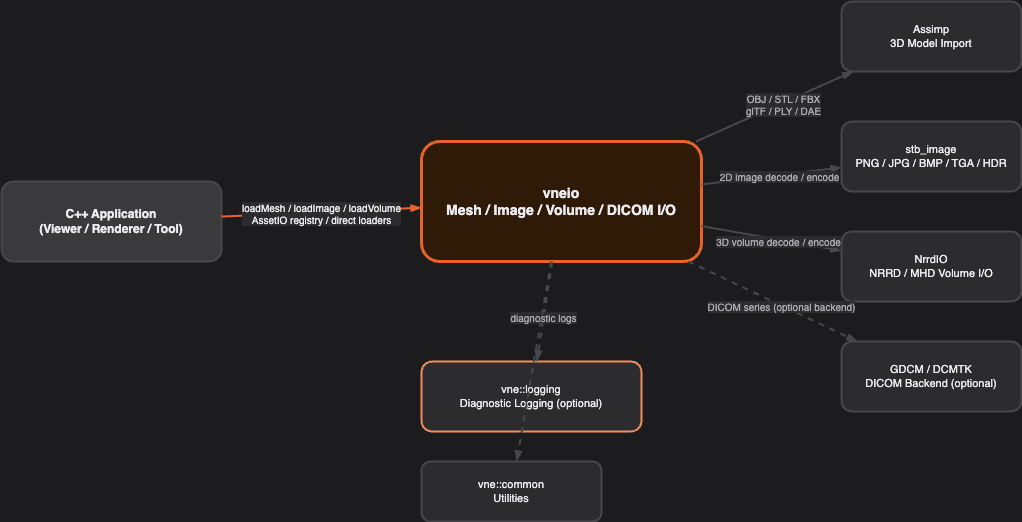

The diagram above was exported from draw.io. Its source (the exported page's mxGraphModel, read from the mxfile embedded in the PNG):
<mxGraphModel dx="290" dy="272" grid="1" gridSize="10" guides="1" tooltips="1" connect="1" arrows="1" fold="1" page="1" pageScale="1" pageWidth="1400" pageHeight="900" background="#1C1C1E" math="0" shadow="0">
  <root>
    <mxCell id="0" />
    <mxCell id="1" parent="0" />
    <mxCell id="app" value="C++ Application&#10;(Viewer / Renderer / Tool)" style="rounded=1;whiteSpace=wrap;html=1;fillColor=#3A3A3C;strokeColor=#48484A;strokeWidth=2;fontStyle=1;fontSize=12;fontColor=#EBEBF0;" parent="1" vertex="1">
      <mxGeometry x="40" y="340" width="220" height="80" as="geometry" />
    </mxCell>
    <mxCell id="vne" value="vneio&#10;Mesh / Image / Volume / DICOM I/O" style="rounded=1;whiteSpace=wrap;html=1;fillColor=#2E1A07;strokeColor=#E8622A;strokeWidth=3;fontStyle=1;fontSize=14;fontColor=#EBEBF0;" parent="1" vertex="1">
      <mxGeometry x="460" y="300" width="280" height="120" as="geometry" />
    </mxCell>
    <mxCell id="assimp" value="Assimp&#10;3D Model Import" style="rounded=1;whiteSpace=wrap;html=1;fillColor=#2C2C2E;strokeColor=#48484A;strokeWidth=2;fontSize=11;fontColor=#EBEBF0;" parent="1" vertex="1">
      <mxGeometry x="880" y="160" width="180" height="70" as="geometry" />
    </mxCell>
    <mxCell id="stb" value="stb_image&#10;PNG / JPG / BMP / TGA / HDR" style="rounded=1;whiteSpace=wrap;html=1;fillColor=#2C2C2E;strokeColor=#48484A;strokeWidth=2;fontSize=11;fontColor=#EBEBF0;" parent="1" vertex="1">
      <mxGeometry x="880" y="280" width="180" height="70" as="geometry" />
    </mxCell>
    <mxCell id="nrrdio" value="NrrdIO&#10;NRRD / MHD Volume I/O" style="rounded=1;whiteSpace=wrap;html=1;fillColor=#2C2C2E;strokeColor=#48484A;strokeWidth=2;fontSize=11;fontColor=#EBEBF0;" parent="1" vertex="1">
      <mxGeometry x="880" y="390" width="180" height="70" as="geometry" />
    </mxCell>
    <mxCell id="dicom" value="GDCM / DCMTK&#10;DICOM Backend (optional)" style="rounded=1;whiteSpace=wrap;html=1;fillColor=#2C2C2E;strokeColor=#48484A;strokeWidth=2;fontSize=11;fontColor=#EBEBF0;" parent="1" vertex="1">
      <mxGeometry x="880" y="500" width="180" height="70" as="geometry" />
    </mxCell>
    <mxCell id="logging" value="vne::logging&#10;Diagnostic Logging (optional)" style="rounded=1;whiteSpace=wrap;html=1;fillColor=#2C2C2E;strokeColor=#F28C5E;strokeWidth=2;fontSize=11;fontColor=#EBEBF0;" parent="1" vertex="1">
      <mxGeometry x="460" y="520" width="220" height="70" as="geometry" />
    </mxCell>
    <mxCell id="common" value="vne::common&#10;Utilities" style="rounded=1;whiteSpace=wrap;html=1;fillColor=#2C2C2E;strokeColor=#48484A;strokeWidth=2;fontSize=11;fontColor=#EBEBF0;" parent="1" vertex="1">
      <mxGeometry x="460" y="620" width="180" height="60" as="geometry" />
    </mxCell>
    <mxCell id="e1" style="endArrow=blockThin;endFill=1;html=1;strokeWidth=2;strokeColor=#E8622A;" parent="1" source="app" target="vne" edge="1">
      <mxGeometry relative="1" as="geometry" />
    </mxCell>
    <mxCell id="e1l" value="loadMesh / loadImage / loadVolume&#10;AssetIO registry / direct loaders" style="edgeLabel;html=1;align=center;verticalAlign=middle;resizable=0;points=[];fontSize=10;fontColor=#EBEBF0;labelBackgroundColor=#2C2C2E;" parent="e1" connectable="0" vertex="1">
      <mxGeometry y="-1" relative="1" as="geometry">
        <mxPoint as="offset" />
      </mxGeometry>
    </mxCell>
    <mxCell id="e2" style="endArrow=blockThin;endFill=1;html=1;strokeWidth=2;strokeColor=#48484A;" parent="1" source="vne" target="assimp" edge="1">
      <mxGeometry relative="1" as="geometry" />
    </mxCell>
    <mxCell id="e2l" value="OBJ / STL / FBX&#10;glTF / PLY / DAE" style="edgeLabel;html=1;align=center;verticalAlign=middle;resizable=0;points=[];fontSize=10;fontColor=#AEAEB2;labelBackgroundColor=#2C2C2E;" parent="e2" connectable="0" vertex="1">
      <mxGeometry x="0.1" y="-1" relative="1" as="geometry">
        <mxPoint as="offset" />
      </mxGeometry>
    </mxCell>
    <mxCell id="e3" style="endArrow=blockThin;endFill=1;html=1;strokeWidth=2;strokeColor=#48484A;" parent="1" source="vne" target="stb" edge="1">
      <mxGeometry relative="1" as="geometry" />
    </mxCell>
    <mxCell id="e3l" value="2D image decode / encode" style="edgeLabel;html=1;align=center;verticalAlign=middle;resizable=0;points=[];fontSize=10;fontColor=#AEAEB2;labelBackgroundColor=#2C2C2E;" parent="e3" connectable="0" vertex="1">
      <mxGeometry x="0.1" y="-1" relative="1" as="geometry">
        <mxPoint as="offset" />
      </mxGeometry>
    </mxCell>
    <mxCell id="e4" style="endArrow=blockThin;endFill=1;html=1;strokeWidth=2;strokeColor=#48484A;" parent="1" source="vne" target="nrrdio" edge="1">
      <mxGeometry relative="1" as="geometry" />
    </mxCell>
    <mxCell id="e4l" value="3D volume decode / encode" style="edgeLabel;html=1;align=center;verticalAlign=middle;resizable=0;points=[];fontSize=10;fontColor=#AEAEB2;labelBackgroundColor=#2C2C2E;" parent="e4" connectable="0" vertex="1">
      <mxGeometry x="0.1" y="-1" relative="1" as="geometry">
        <mxPoint as="offset" />
      </mxGeometry>
    </mxCell>
    <mxCell id="e5" style="endArrow=blockThin;endFill=1;html=1;strokeWidth=2;strokeColor=#48484A;dashed=1;" parent="1" source="vne" target="dicom" edge="1">
      <mxGeometry relative="1" as="geometry" />
    </mxCell>
    <mxCell id="e5l" value="DICOM series (optional backend)" style="edgeLabel;html=1;align=center;verticalAlign=middle;resizable=0;points=[];fontSize=10;fontColor=#AEAEB2;labelBackgroundColor=#2C2C2E;" parent="e5" connectable="0" vertex="1">
      <mxGeometry x="0.1" y="-1" relative="1" as="geometry">
        <mxPoint as="offset" />
      </mxGeometry>
    </mxCell>
    <mxCell id="e6" style="endArrow=blockThin;endFill=1;html=1;strokeWidth=2;strokeColor=#48484A;dashed=1;" parent="1" source="vne" target="logging" edge="1">
      <mxGeometry relative="1" as="geometry" />
    </mxCell>
    <mxCell id="e6l" value="diagnostic logs" style="edgeLabel;html=1;align=center;verticalAlign=middle;resizable=0;points=[];fontSize=10;fontColor=#AEAEB2;labelBackgroundColor=#2C2C2E;" parent="e6" connectable="0" vertex="1">
      <mxGeometry x="0.1" y="-1" relative="1" as="geometry">
        <mxPoint as="offset" />
      </mxGeometry>
    </mxCell>
    <mxCell id="e7" style="endArrow=blockThin;endFill=1;html=1;strokeWidth=2;strokeColor=#48484A;dashed=1;" parent="1" source="vne" target="common" edge="1">
      <mxGeometry relative="1" as="geometry" />
    </mxCell>
  </root>
</mxGraphModel>